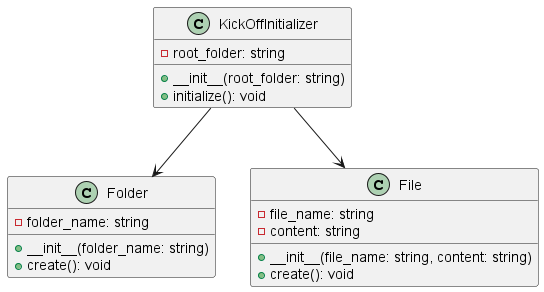

The diagram above was rendered by PlantUML. Its source (embedded in the PNG):
@startuml

class KickOffInitializer {
  - root_folder: string
  + __init__(root_folder: string)
  + initialize(): void
}

class Folder {
  - folder_name: string
  + __init__(folder_name: string)
  + create(): void
}

class File {
  - file_name: string
  - content: string
  + __init__(file_name: string, content: string)
  + create(): void
}

KickOffInitializer --> Folder
KickOffInitializer --> File

@enduml